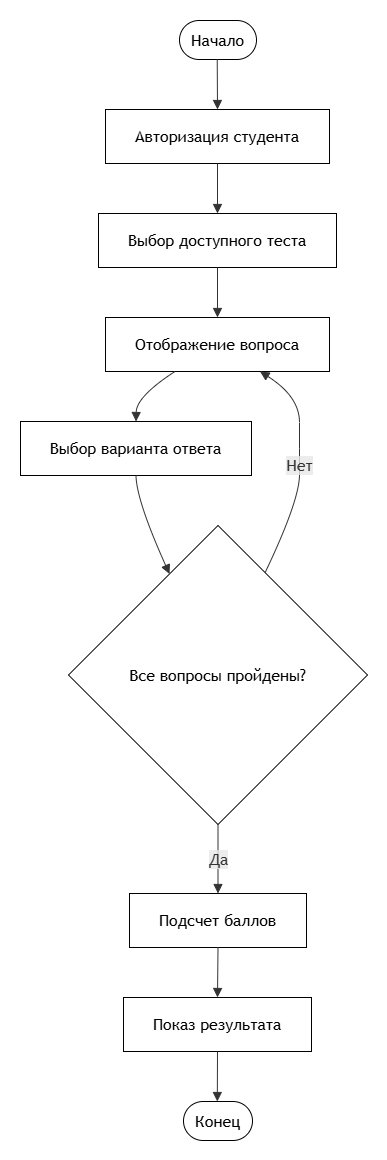

The diagram above was exported from draw.io. Its source (the exported page's mxGraphModel, read from the mxfile embedded in the PNG):
<mxGraphModel dx="1414" dy="792" grid="1" gridSize="10" guides="1" tooltips="1" connect="1" arrows="1" fold="1" page="1" pageScale="1" pageWidth="827" pageHeight="1169" math="0" shadow="0">
  <root>
    <mxCell id="0" />
    <mxCell id="1" parent="0" />
    <UserObject label="" mermaidData="{&#10;  &quot;data&quot;: &quot;flowchart TD\n  start([Начало]) --&gt; act1[Авторизация студента]\n  act1 --&gt; act2[Выбор доступного теста]\n  act2 --&gt; act3[Отображение вопроса]\n  act3 --&gt; act4[Выбор варианта ответа]\n  act4 --&gt; dec{Все вопросы пройдены?}\n  dec --&gt;|Нет| act3\n  dec --&gt;|Да| act5[Подсчет баллов]\n  act5 --&gt; act6[Показ результата]\n  act6 --&gt; end([Конец])\n\n  style start fill:#d5e8d4,stroke:#82b366\n  style act1 fill:#dae8fc,stroke:#6c8ebf\n  style act2 fill:#dae8fc,stroke:#6c8ebf\n  style act3 fill:#dae8fc,stroke:#6c8ebf\n  style act4 fill:#dae8fc,stroke:#6c8ebf\n  style dec fill:#fff2cc,stroke:#d6b656\n  style act5 fill:#dae8fc,stroke:#6c8ebf\n  style act6 fill:#dae8fc,stroke:#6c8ebf\n  style end fill:#f8cecc,stroke:#b85450&quot;,&#10;  &quot;config&quot;: null&#10;}" id="WjOYFz1Gp5OVcSSSB5yD-1">
      <mxCell connectable="0" parent="1" style="group;transparentBounds=1;editIcon=1;lockedGroup=0;groupPadding=20;" vertex="1">
        <mxGeometry as="geometry" />
      </mxCell>
    </UserObject>
    <UserObject label="Начало" mermaidId="n:start" mermaidBaseStyle="html=1;rounded=1;whiteSpace=wrap;arcSize=50;strokeWidth=1;fillColor=#d5e8d4;strokeColor=#82b366;fontColor=light-dark(#333333,#cccccc);fontFamily=Trebuchet MS,Verdana,Arial,sans-serif;fontSize=16;" mermaidBaseValue="Начало" id="WjOYFz1Gp5OVcSSSB5yD-2">
      <mxCell parent="WjOYFz1Gp5OVcSSSB5yD-1" style="html=1;rounded=1;whiteSpace=wrap;arcSize=50;strokeWidth=1;fontFamily=Trebuchet MS,Verdana,Arial,sans-serif;fontSize=16;" vertex="1">
        <mxGeometry height="39" width="77" x="389" y="120" as="geometry" />
      </mxCell>
    </UserObject>
    <UserObject label="Авторизация студента" mermaidId="n:act1" mermaidBaseStyle="html=1;whiteSpace=wrap;strokeWidth=1;fillColor=#dae8fc;strokeColor=#6c8ebf;fontColor=light-dark(#333333,#cccccc);fontFamily=Trebuchet MS,Verdana,Arial,sans-serif;fontSize=16;" mermaidBaseValue="Авторизация студента" id="WjOYFz1Gp5OVcSSSB5yD-3">
      <mxCell parent="WjOYFz1Gp5OVcSSSB5yD-1" style="html=1;whiteSpace=wrap;strokeWidth=1;fontFamily=Trebuchet MS,Verdana,Arial,sans-serif;fontSize=16;" vertex="1">
        <mxGeometry height="54" width="224" x="315" y="209" as="geometry" />
      </mxCell>
    </UserObject>
    <UserObject label="Выбор доступного теста" mermaidId="n:act2" mermaidBaseStyle="html=1;whiteSpace=wrap;strokeWidth=1;fillColor=#dae8fc;strokeColor=#6c8ebf;fontColor=light-dark(#333333,#cccccc);fontFamily=Trebuchet MS,Verdana,Arial,sans-serif;fontSize=16;" mermaidBaseValue="Выбор доступного теста" id="WjOYFz1Gp5OVcSSSB5yD-4">
      <mxCell parent="WjOYFz1Gp5OVcSSSB5yD-1" style="html=1;whiteSpace=wrap;strokeWidth=1;fontFamily=Trebuchet MS,Verdana,Arial,sans-serif;fontSize=16;" vertex="1">
        <mxGeometry height="54" width="238" x="308" y="313" as="geometry" />
      </mxCell>
    </UserObject>
    <UserObject label="Отображение вопроса" mermaidId="n:act3" mermaidBaseStyle="html=1;whiteSpace=wrap;strokeWidth=1;fillColor=#dae8fc;strokeColor=#6c8ebf;fontColor=light-dark(#333333,#cccccc);fontFamily=Trebuchet MS,Verdana,Arial,sans-serif;fontSize=16;" mermaidBaseValue="Отображение вопроса" id="WjOYFz1Gp5OVcSSSB5yD-5">
      <mxCell parent="WjOYFz1Gp5OVcSSSB5yD-1" style="html=1;whiteSpace=wrap;strokeWidth=1;fontFamily=Trebuchet MS,Verdana,Arial,sans-serif;fontSize=16;" vertex="1">
        <mxGeometry height="54" width="224" x="315" y="417" as="geometry" />
      </mxCell>
    </UserObject>
    <UserObject label="Выбор варианта ответа" mermaidId="n:act4" mermaidBaseStyle="html=1;whiteSpace=wrap;strokeWidth=1;fillColor=#dae8fc;strokeColor=#6c8ebf;fontColor=light-dark(#333333,#cccccc);fontFamily=Trebuchet MS,Verdana,Arial,sans-serif;fontSize=16;" mermaidBaseValue="Выбор варианта ответа" id="WjOYFz1Gp5OVcSSSB5yD-6">
      <mxCell parent="WjOYFz1Gp5OVcSSSB5yD-1" style="html=1;whiteSpace=wrap;strokeWidth=1;fontFamily=Trebuchet MS,Verdana,Arial,sans-serif;fontSize=16;" vertex="1">
        <mxGeometry height="54" width="231" x="230" y="521" as="geometry" />
      </mxCell>
    </UserObject>
    <UserObject label="Все вопросы пройдены?" mermaidId="n:dec" mermaidBaseStyle="rhombus;html=1;strokeWidth=1;whiteSpace=wrap;fillColor=#fff2cc;strokeColor=#d6b656;fontColor=light-dark(#333333,#cccccc);fontFamily=Trebuchet MS,Verdana,Arial,sans-serif;fontSize=16;" mermaidBaseValue="Все вопросы пройдены?" id="WjOYFz1Gp5OVcSSSB5yD-7">
      <mxCell parent="WjOYFz1Gp5OVcSSSB5yD-1" style="rhombus;html=1;strokeWidth=1;whiteSpace=wrap;fontFamily=Trebuchet MS,Verdana,Arial,sans-serif;fontSize=16;" vertex="1">
        <mxGeometry height="299" width="299" x="278" y="625" as="geometry" />
      </mxCell>
    </UserObject>
    <UserObject label="Подсчет баллов" mermaidId="n:act5" mermaidBaseStyle="html=1;whiteSpace=wrap;strokeWidth=1;fillColor=#dae8fc;strokeColor=#6c8ebf;fontColor=light-dark(#333333,#cccccc);fontFamily=Trebuchet MS,Verdana,Arial,sans-serif;fontSize=16;" mermaidBaseValue="Подсчет баллов" id="WjOYFz1Gp5OVcSSSB5yD-8">
      <mxCell parent="WjOYFz1Gp5OVcSSSB5yD-1" style="html=1;whiteSpace=wrap;strokeWidth=1;fontFamily=Trebuchet MS,Verdana,Arial,sans-serif;fontSize=16;" vertex="1">
        <mxGeometry height="54" width="177" x="339" y="993" as="geometry" />
      </mxCell>
    </UserObject>
    <UserObject label="Показ результата" mermaidId="n:act6" mermaidBaseStyle="html=1;whiteSpace=wrap;strokeWidth=1;fillColor=#dae8fc;strokeColor=#6c8ebf;fontColor=light-dark(#333333,#cccccc);fontFamily=Trebuchet MS,Verdana,Arial,sans-serif;fontSize=16;" mermaidBaseValue="Показ результата" id="WjOYFz1Gp5OVcSSSB5yD-9">
      <mxCell parent="WjOYFz1Gp5OVcSSSB5yD-1" style="html=1;whiteSpace=wrap;strokeWidth=1;fontFamily=Trebuchet MS,Verdana,Arial,sans-serif;fontSize=16;" vertex="1">
        <mxGeometry height="54" width="188" x="333" y="1097" as="geometry" />
      </mxCell>
    </UserObject>
    <UserObject label="Конец" mermaidId="n:end" mermaidBaseStyle="html=1;rounded=1;whiteSpace=wrap;arcSize=50;strokeWidth=1;fillColor=#f8cecc;strokeColor=#b85450;fontColor=light-dark(#333333,#cccccc);fontFamily=Trebuchet MS,Verdana,Arial,sans-serif;fontSize=16;" mermaidBaseValue="Конец" id="WjOYFz1Gp5OVcSSSB5yD-10">
      <mxCell parent="WjOYFz1Gp5OVcSSSB5yD-1" style="html=1;rounded=1;whiteSpace=wrap;arcSize=50;strokeWidth=1;fontFamily=Trebuchet MS,Verdana,Arial,sans-serif;fontSize=16;" vertex="1">
        <mxGeometry height="39" width="69" x="393" y="1201" as="geometry" />
      </mxCell>
    </UserObject>
    <UserObject label="" mermaidId="e:start-&gt;act1#0" mermaidBaseStyle="curved=1;startArrow=none;endArrow=block;endSize=7;strokeColor=light-dark(#333333,#cccccc);exitX=0.49;exitY=1;entryX=0.5;entryY=0;" mermaidBaseValue="" id="WjOYFz1Gp5OVcSSSB5yD-11">
      <mxCell edge="1" parent="WjOYFz1Gp5OVcSSSB5yD-1" source="WjOYFz1Gp5OVcSSSB5yD-2" style="curved=1;startArrow=none;endArrow=block;endSize=7;strokeColor=light-dark(#333333,#cccccc);exitX=0.49;exitY=1;entryX=0.5;entryY=0;rounded=0;" target="WjOYFz1Gp5OVcSSSB5yD-3">
        <mxGeometry relative="1" as="geometry">
          <Array as="points" />
        </mxGeometry>
      </mxCell>
    </UserObject>
    <UserObject label="" mermaidId="e:act1-&gt;act2#0" mermaidBaseStyle="curved=1;startArrow=none;endArrow=block;endSize=7;strokeColor=light-dark(#333333,#cccccc);exitX=0.5;exitY=1;entryX=0.5;entryY=0;" mermaidBaseValue="" id="WjOYFz1Gp5OVcSSSB5yD-12">
      <mxCell edge="1" parent="WjOYFz1Gp5OVcSSSB5yD-1" source="WjOYFz1Gp5OVcSSSB5yD-3" style="curved=1;startArrow=none;endArrow=block;endSize=7;strokeColor=light-dark(#333333,#cccccc);exitX=0.5;exitY=1;entryX=0.5;entryY=0;rounded=0;" target="WjOYFz1Gp5OVcSSSB5yD-4">
        <mxGeometry relative="1" as="geometry">
          <Array as="points" />
        </mxGeometry>
      </mxCell>
    </UserObject>
    <UserObject label="" mermaidId="e:act2-&gt;act3#0" mermaidBaseStyle="curved=1;startArrow=none;endArrow=block;endSize=7;strokeColor=light-dark(#333333,#cccccc);exitX=0.5;exitY=1;entryX=0.5;entryY=0;" mermaidBaseValue="" id="WjOYFz1Gp5OVcSSSB5yD-13">
      <mxCell edge="1" parent="WjOYFz1Gp5OVcSSSB5yD-1" source="WjOYFz1Gp5OVcSSSB5yD-4" style="curved=1;startArrow=none;endArrow=block;endSize=7;strokeColor=light-dark(#333333,#cccccc);exitX=0.5;exitY=1;entryX=0.5;entryY=0;rounded=0;" target="WjOYFz1Gp5OVcSSSB5yD-5">
        <mxGeometry relative="1" as="geometry">
          <Array as="points" />
        </mxGeometry>
      </mxCell>
    </UserObject>
    <UserObject label="" mermaidId="e:act3-&gt;act4#0" mermaidBaseStyle="curved=1;startArrow=none;endArrow=block;endSize=7;strokeColor=light-dark(#333333,#cccccc);exitX=0.31;exitY=1;entryX=0.5;entryY=0;" mermaidBaseValue="" id="WjOYFz1Gp5OVcSSSB5yD-14">
      <mxCell edge="1" parent="WjOYFz1Gp5OVcSSSB5yD-1" source="WjOYFz1Gp5OVcSSSB5yD-5" style="curved=1;startArrow=none;endArrow=block;endSize=7;strokeColor=light-dark(#333333,#cccccc);exitX=0.31;exitY=1;entryX=0.5;entryY=0;rounded=0;" target="WjOYFz1Gp5OVcSSSB5yD-6">
        <mxGeometry relative="1" as="geometry">
          <Array as="points">
            <mxPoint x="346" y="496" />
          </Array>
        </mxGeometry>
      </mxCell>
    </UserObject>
    <UserObject label="" mermaidId="e:act4-&gt;dec#0" mermaidBaseStyle="curved=1;startArrow=none;endArrow=block;endSize=7;strokeColor=light-dark(#333333,#cccccc);exitX=0.5;exitY=1;entryX=0.26;entryY=0;" mermaidBaseValue="" id="WjOYFz1Gp5OVcSSSB5yD-15">
      <mxCell edge="1" parent="WjOYFz1Gp5OVcSSSB5yD-1" source="WjOYFz1Gp5OVcSSSB5yD-6" style="curved=1;startArrow=none;endArrow=block;endSize=7;strokeColor=light-dark(#333333,#cccccc);exitX=0.5;exitY=1;entryX=0.26;entryY=0;rounded=0;" target="WjOYFz1Gp5OVcSSSB5yD-7">
        <mxGeometry relative="1" as="geometry">
          <Array as="points">
            <mxPoint x="346" y="600" />
          </Array>
        </mxGeometry>
      </mxCell>
    </UserObject>
    <UserObject label="Нет" mermaidId="e:dec-&gt;act3#0" mermaidBaseStyle="curved=1;startArrow=none;endArrow=block;endSize=7;strokeColor=light-dark(#333333,#cccccc);html=1;fontSize=16;labelBackgroundColor=light-dark(#E8E8E88D,#2a2a2a8D);fontFamily=Trebuchet MS,Verdana,Arial,sans-serif;fontColor=light-dark(#333333,#cccccc);exitX=0.73;exitY=0;entryX=0.69;entryY=1;" mermaidBaseValue="Нет" id="WjOYFz1Gp5OVcSSSB5yD-16">
      <mxCell edge="1" parent="WjOYFz1Gp5OVcSSSB5yD-1" source="WjOYFz1Gp5OVcSSSB5yD-7" style="curved=1;startArrow=none;endArrow=block;endSize=7;strokeColor=light-dark(#333333,#cccccc);html=1;fontSize=16;labelBackgroundColor=light-dark(#E8E8E88D,#2a2a2a8D);fontFamily=Trebuchet MS,Verdana,Arial,sans-serif;fontColor=light-dark(#333333,#cccccc);exitX=0.73;exitY=0;entryX=0.69;entryY=1;rounded=0;" target="WjOYFz1Gp5OVcSSSB5yD-5">
        <mxGeometry relative="1" as="geometry">
          <Array as="points">
            <mxPoint x="509" y="600" />
            <mxPoint x="509" y="548" />
            <mxPoint x="509" y="496" />
          </Array>
        </mxGeometry>
      </mxCell>
    </UserObject>
    <UserObject label="Да" mermaidId="e:dec-&gt;act5#0" mermaidBaseStyle="curved=1;startArrow=none;endArrow=block;endSize=7;strokeColor=light-dark(#333333,#cccccc);html=1;fontSize=16;labelBackgroundColor=light-dark(#E8E8E88D,#2a2a2a8D);fontFamily=Trebuchet MS,Verdana,Arial,sans-serif;fontColor=light-dark(#333333,#cccccc);exitX=0.5;exitY=1;entryX=0.5;entryY=0;" mermaidBaseValue="Да" id="WjOYFz1Gp5OVcSSSB5yD-17">
      <mxCell edge="1" parent="WjOYFz1Gp5OVcSSSB5yD-1" source="WjOYFz1Gp5OVcSSSB5yD-7" style="curved=1;startArrow=none;endArrow=block;endSize=7;strokeColor=light-dark(#333333,#cccccc);html=1;fontSize=16;labelBackgroundColor=light-dark(#E8E8E88D,#2a2a2a8D);fontFamily=Trebuchet MS,Verdana,Arial,sans-serif;fontColor=light-dark(#333333,#cccccc);exitX=0.5;exitY=1;entryX=0.5;entryY=0;rounded=0;" target="WjOYFz1Gp5OVcSSSB5yD-8">
        <mxGeometry relative="1" as="geometry">
          <Array as="points" />
        </mxGeometry>
      </mxCell>
    </UserObject>
    <UserObject label="" mermaidId="e:act5-&gt;act6#0" mermaidBaseStyle="curved=1;startArrow=none;endArrow=block;endSize=7;strokeColor=light-dark(#333333,#cccccc);exitX=0.5;exitY=1;entryX=0.5;entryY=0;" mermaidBaseValue="" id="WjOYFz1Gp5OVcSSSB5yD-18">
      <mxCell edge="1" parent="WjOYFz1Gp5OVcSSSB5yD-1" source="WjOYFz1Gp5OVcSSSB5yD-8" style="curved=1;startArrow=none;endArrow=block;endSize=7;strokeColor=light-dark(#333333,#cccccc);exitX=0.5;exitY=1;entryX=0.5;entryY=0;rounded=0;" target="WjOYFz1Gp5OVcSSSB5yD-9">
        <mxGeometry relative="1" as="geometry">
          <Array as="points" />
        </mxGeometry>
      </mxCell>
    </UserObject>
    <UserObject label="" mermaidId="e:act6-&gt;end#0" mermaidBaseStyle="curved=1;startArrow=none;endArrow=block;endSize=7;strokeColor=light-dark(#333333,#cccccc);exitX=0.5;exitY=1;entryX=0.49;entryY=0;" mermaidBaseValue="" id="WjOYFz1Gp5OVcSSSB5yD-19">
      <mxCell edge="1" parent="WjOYFz1Gp5OVcSSSB5yD-1" source="WjOYFz1Gp5OVcSSSB5yD-9" style="curved=1;startArrow=none;endArrow=block;endSize=7;strokeColor=light-dark(#333333,#cccccc);exitX=0.5;exitY=1;entryX=0.49;entryY=0;rounded=0;" target="WjOYFz1Gp5OVcSSSB5yD-10">
        <mxGeometry relative="1" as="geometry">
          <Array as="points" />
        </mxGeometry>
      </mxCell>
    </UserObject>
  </root>
</mxGraphModel>